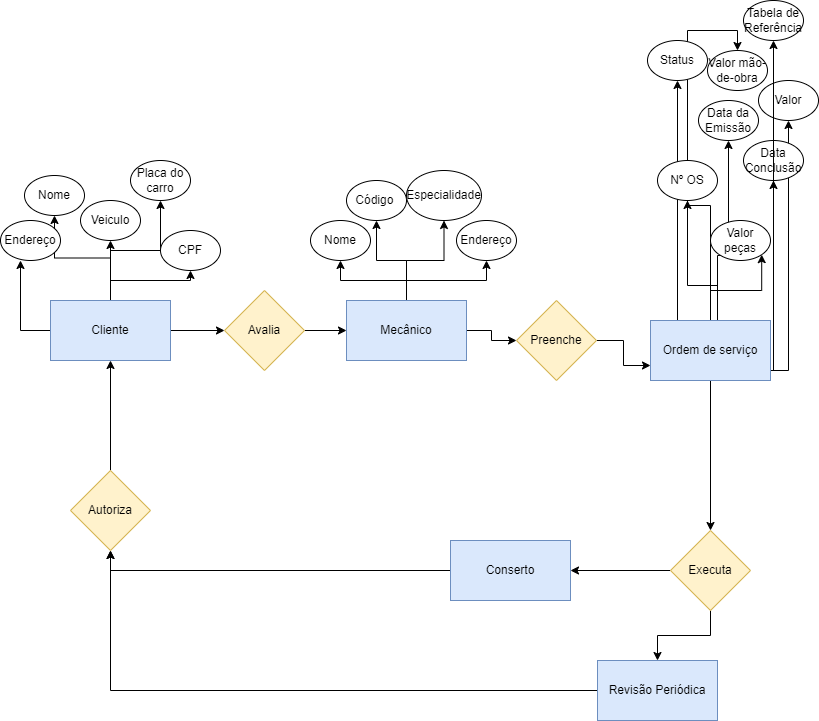

The diagram above was exported from draw.io. Its source (the exported page's mxGraphModel, read from the mxfile embedded in the PNG):
<mxGraphModel dx="1381" dy="1933" grid="1" gridSize="10" guides="1" tooltips="1" connect="1" arrows="1" fold="1" page="1" pageScale="1" pageWidth="827" pageHeight="1169" math="0" shadow="0">
  <root>
    <mxCell id="0" />
    <mxCell id="1" parent="0" />
    <mxCell id="a-KHeiipUyL35YYgTzhU-27" value="" style="edgeStyle=orthogonalEdgeStyle;rounded=0;orthogonalLoop=1;jettySize=auto;html=1;" parent="1" source="a-KHeiipUyL35YYgTzhU-10" target="a-KHeiipUyL35YYgTzhU-26" edge="1">
      <mxGeometry relative="1" as="geometry" />
    </mxCell>
    <mxCell id="a-KHeiipUyL35YYgTzhU-29" value="" style="edgeStyle=orthogonalEdgeStyle;rounded=0;orthogonalLoop=1;jettySize=auto;html=1;" parent="1" source="a-KHeiipUyL35YYgTzhU-10" target="a-KHeiipUyL35YYgTzhU-28" edge="1">
      <mxGeometry relative="1" as="geometry" />
    </mxCell>
    <mxCell id="a-KHeiipUyL35YYgTzhU-31" value="" style="edgeStyle=orthogonalEdgeStyle;rounded=0;orthogonalLoop=1;jettySize=auto;html=1;" parent="1" source="a-KHeiipUyL35YYgTzhU-10" edge="1">
      <mxGeometry relative="1" as="geometry">
        <mxPoint x="20" y="-860" as="targetPoint" />
      </mxGeometry>
    </mxCell>
    <mxCell id="a-KHeiipUyL35YYgTzhU-53" value="" style="edgeStyle=orthogonalEdgeStyle;rounded=0;orthogonalLoop=1;jettySize=auto;html=1;" parent="1" source="a-KHeiipUyL35YYgTzhU-10" target="a-KHeiipUyL35YYgTzhU-52" edge="1">
      <mxGeometry relative="1" as="geometry" />
    </mxCell>
    <mxCell id="a-KHeiipUyL35YYgTzhU-82" value="" style="edgeStyle=orthogonalEdgeStyle;rounded=0;orthogonalLoop=1;jettySize=auto;html=1;" parent="1" source="a-KHeiipUyL35YYgTzhU-10" target="a-KHeiipUyL35YYgTzhU-81" edge="1">
      <mxGeometry relative="1" as="geometry" />
    </mxCell>
    <mxCell id="a-KHeiipUyL35YYgTzhU-84" value="" style="edgeStyle=orthogonalEdgeStyle;rounded=0;orthogonalLoop=1;jettySize=auto;html=1;" parent="1" source="a-KHeiipUyL35YYgTzhU-10" target="a-KHeiipUyL35YYgTzhU-83" edge="1">
      <mxGeometry relative="1" as="geometry" />
    </mxCell>
    <mxCell id="a-KHeiipUyL35YYgTzhU-10" value="Cliente" style="rounded=0;whiteSpace=wrap;html=1;fillColor=#dae8fc;strokeColor=#6c8ebf;" parent="1" vertex="1">
      <mxGeometry x="50" y="-820" width="120" height="60" as="geometry" />
    </mxCell>
    <mxCell id="a-KHeiipUyL35YYgTzhU-33" value="" style="edgeStyle=orthogonalEdgeStyle;rounded=0;orthogonalLoop=1;jettySize=auto;html=1;" parent="1" target="a-KHeiipUyL35YYgTzhU-32" edge="1">
      <mxGeometry relative="1" as="geometry">
        <mxPoint x="717" y="-750" as="sourcePoint" />
      </mxGeometry>
    </mxCell>
    <mxCell id="a-KHeiipUyL35YYgTzhU-35" value="" style="edgeStyle=orthogonalEdgeStyle;rounded=0;orthogonalLoop=1;jettySize=auto;html=1;" parent="1" target="a-KHeiipUyL35YYgTzhU-34" edge="1">
      <mxGeometry relative="1" as="geometry">
        <mxPoint x="717" y="-750" as="sourcePoint" />
      </mxGeometry>
    </mxCell>
    <mxCell id="a-KHeiipUyL35YYgTzhU-40" value="" style="edgeStyle=orthogonalEdgeStyle;rounded=0;orthogonalLoop=1;jettySize=auto;html=1;" parent="1" target="a-KHeiipUyL35YYgTzhU-39" edge="1">
      <mxGeometry relative="1" as="geometry">
        <mxPoint x="717" y="-750" as="sourcePoint" />
      </mxGeometry>
    </mxCell>
    <mxCell id="a-KHeiipUyL35YYgTzhU-93" value="" style="edgeStyle=orthogonalEdgeStyle;rounded=0;orthogonalLoop=1;jettySize=auto;html=1;" parent="1" target="a-KHeiipUyL35YYgTzhU-92" edge="1">
      <mxGeometry relative="1" as="geometry">
        <mxPoint x="717" y="-750" as="sourcePoint" />
      </mxGeometry>
    </mxCell>
    <mxCell id="a-KHeiipUyL35YYgTzhU-95" value="" style="edgeStyle=orthogonalEdgeStyle;rounded=0;orthogonalLoop=1;jettySize=auto;html=1;" parent="1" target="a-KHeiipUyL35YYgTzhU-94" edge="1">
      <mxGeometry relative="1" as="geometry">
        <mxPoint x="717" y="-750" as="sourcePoint" />
      </mxGeometry>
    </mxCell>
    <mxCell id="k98zLr3vgb0vGLDazDuN-2" style="edgeStyle=orthogonalEdgeStyle;rounded=0;orthogonalLoop=1;jettySize=auto;html=1;entryX=0.5;entryY=0;entryDx=0;entryDy=0;" edge="1" parent="1" source="a-KHeiipUyL35YYgTzhU-12" target="a-KHeiipUyL35YYgTzhU-127">
      <mxGeometry relative="1" as="geometry" />
    </mxCell>
    <mxCell id="a-KHeiipUyL35YYgTzhU-26" value="Nome" style="ellipse;whiteSpace=wrap;html=1;rounded=0;" parent="1" vertex="1">
      <mxGeometry x="24" y="-945" width="60" height="40" as="geometry" />
    </mxCell>
    <mxCell id="a-KHeiipUyL35YYgTzhU-28" value="CPF" style="ellipse;whiteSpace=wrap;html=1;rounded=0;" parent="1" vertex="1">
      <mxGeometry x="160" y="-890" width="60" height="40" as="geometry" />
    </mxCell>
    <mxCell id="a-KHeiipUyL35YYgTzhU-30" value="Endereço" style="ellipse;whiteSpace=wrap;html=1;rounded=0;" parent="1" vertex="1">
      <mxGeometry y="-900" width="60" height="40" as="geometry" />
    </mxCell>
    <mxCell id="a-KHeiipUyL35YYgTzhU-32" value="Nº OS" style="ellipse;whiteSpace=wrap;html=1;rounded=0;" parent="1" vertex="1">
      <mxGeometry x="657" y="-960" width="60" height="40" as="geometry" />
    </mxCell>
    <mxCell id="a-KHeiipUyL35YYgTzhU-34" value="Data da Emissão" style="ellipse;whiteSpace=wrap;html=1;rounded=0;" parent="1" vertex="1">
      <mxGeometry x="698" y="-1020" width="60" height="40" as="geometry" />
    </mxCell>
    <mxCell id="a-KHeiipUyL35YYgTzhU-39" value="Valor" style="ellipse;whiteSpace=wrap;html=1;rounded=0;" parent="1" vertex="1">
      <mxGeometry x="758" y="-1040" width="60" height="40" as="geometry" />
    </mxCell>
    <mxCell id="a-KHeiipUyL35YYgTzhU-55" value="" style="edgeStyle=orthogonalEdgeStyle;rounded=0;orthogonalLoop=1;jettySize=auto;html=1;" parent="1" source="a-KHeiipUyL35YYgTzhU-52" target="a-KHeiipUyL35YYgTzhU-54" edge="1">
      <mxGeometry relative="1" as="geometry" />
    </mxCell>
    <mxCell id="a-KHeiipUyL35YYgTzhU-52" value="Avalia" style="rhombus;whiteSpace=wrap;html=1;rounded=0;fillColor=#fff2cc;strokeColor=#d6b656;" parent="1" vertex="1">
      <mxGeometry x="224" y="-830" width="80" height="80" as="geometry" />
    </mxCell>
    <mxCell id="a-KHeiipUyL35YYgTzhU-58" value="" style="edgeStyle=orthogonalEdgeStyle;rounded=0;orthogonalLoop=1;jettySize=auto;html=1;" parent="1" source="a-KHeiipUyL35YYgTzhU-54" target="a-KHeiipUyL35YYgTzhU-57" edge="1">
      <mxGeometry relative="1" as="geometry" />
    </mxCell>
    <mxCell id="a-KHeiipUyL35YYgTzhU-60" value="" style="edgeStyle=orthogonalEdgeStyle;rounded=0;orthogonalLoop=1;jettySize=auto;html=1;" parent="1" source="a-KHeiipUyL35YYgTzhU-54" target="a-KHeiipUyL35YYgTzhU-59" edge="1">
      <mxGeometry relative="1" as="geometry" />
    </mxCell>
    <mxCell id="a-KHeiipUyL35YYgTzhU-62" value="" style="edgeStyle=orthogonalEdgeStyle;rounded=0;orthogonalLoop=1;jettySize=auto;html=1;" parent="1" source="a-KHeiipUyL35YYgTzhU-54" target="a-KHeiipUyL35YYgTzhU-61" edge="1">
      <mxGeometry relative="1" as="geometry" />
    </mxCell>
    <mxCell id="a-KHeiipUyL35YYgTzhU-64" value="" style="edgeStyle=orthogonalEdgeStyle;rounded=0;orthogonalLoop=1;jettySize=auto;html=1;" parent="1" source="a-KHeiipUyL35YYgTzhU-54" target="a-KHeiipUyL35YYgTzhU-63" edge="1">
      <mxGeometry relative="1" as="geometry" />
    </mxCell>
    <mxCell id="k98zLr3vgb0vGLDazDuN-12" value="" style="edgeStyle=orthogonalEdgeStyle;rounded=0;orthogonalLoop=1;jettySize=auto;html=1;" edge="1" parent="1" source="a-KHeiipUyL35YYgTzhU-54" target="a-KHeiipUyL35YYgTzhU-109">
      <mxGeometry relative="1" as="geometry" />
    </mxCell>
    <mxCell id="a-KHeiipUyL35YYgTzhU-54" value="Mecânico" style="whiteSpace=wrap;html=1;rounded=0;fillColor=#dae8fc;strokeColor=#6c8ebf;" parent="1" vertex="1">
      <mxGeometry x="346" y="-820" width="120" height="60" as="geometry" />
    </mxCell>
    <mxCell id="a-KHeiipUyL35YYgTzhU-57" value="Nome" style="ellipse;whiteSpace=wrap;html=1;rounded=0;" parent="1" vertex="1">
      <mxGeometry x="310" y="-900" width="60" height="40" as="geometry" />
    </mxCell>
    <mxCell id="a-KHeiipUyL35YYgTzhU-59" value="Código&amp;nbsp;" style="ellipse;whiteSpace=wrap;html=1;rounded=0;" parent="1" vertex="1">
      <mxGeometry x="346" y="-940" width="60" height="40" as="geometry" />
    </mxCell>
    <mxCell id="a-KHeiipUyL35YYgTzhU-61" value="Especialidade" style="ellipse;whiteSpace=wrap;html=1;rounded=0;" parent="1" vertex="1">
      <mxGeometry x="406" y="-950" width="75" height="50" as="geometry" />
    </mxCell>
    <mxCell id="a-KHeiipUyL35YYgTzhU-63" value="Endereço" style="ellipse;whiteSpace=wrap;html=1;rounded=0;" parent="1" vertex="1">
      <mxGeometry x="456" y="-900" width="60" height="40" as="geometry" />
    </mxCell>
    <mxCell id="a-KHeiipUyL35YYgTzhU-81" value="Veiculo" style="ellipse;whiteSpace=wrap;html=1;rounded=0;" parent="1" vertex="1">
      <mxGeometry x="80" y="-920" width="60" height="40" as="geometry" />
    </mxCell>
    <mxCell id="a-KHeiipUyL35YYgTzhU-83" value="Placa do carro" style="ellipse;whiteSpace=wrap;html=1;rounded=0;" parent="1" vertex="1">
      <mxGeometry x="130" y="-960" width="60" height="40" as="geometry" />
    </mxCell>
    <mxCell id="WMGWS5sGsjstaYO8Rkvw-6" style="edgeStyle=orthogonalEdgeStyle;rounded=0;orthogonalLoop=1;jettySize=auto;html=1;" edge="1" parent="1" source="a-KHeiipUyL35YYgTzhU-87">
      <mxGeometry relative="1" as="geometry">
        <mxPoint x="110" y="-570" as="targetPoint" />
      </mxGeometry>
    </mxCell>
    <mxCell id="a-KHeiipUyL35YYgTzhU-87" value="Revisão Periódica" style="whiteSpace=wrap;html=1;fillColor=#dae8fc;strokeColor=#6c8ebf;rounded=0;" parent="1" vertex="1">
      <mxGeometry x="597" y="-460" width="120" height="60" as="geometry" />
    </mxCell>
    <mxCell id="WMGWS5sGsjstaYO8Rkvw-5" style="edgeStyle=orthogonalEdgeStyle;rounded=0;orthogonalLoop=1;jettySize=auto;html=1;entryX=0.5;entryY=1;entryDx=0;entryDy=0;" edge="1" parent="1" source="a-KHeiipUyL35YYgTzhU-89" target="a-KHeiipUyL35YYgTzhU-99">
      <mxGeometry relative="1" as="geometry" />
    </mxCell>
    <mxCell id="a-KHeiipUyL35YYgTzhU-89" value="Conserto" style="whiteSpace=wrap;html=1;fillColor=#dae8fc;strokeColor=#6c8ebf;rounded=0;" parent="1" vertex="1">
      <mxGeometry x="450" y="-580" width="120" height="60" as="geometry" />
    </mxCell>
    <mxCell id="a-KHeiipUyL35YYgTzhU-92" value="Status" style="ellipse;whiteSpace=wrap;html=1;rounded=0;" parent="1" vertex="1">
      <mxGeometry x="647" y="-1080" width="60" height="40" as="geometry" />
    </mxCell>
    <mxCell id="a-KHeiipUyL35YYgTzhU-94" value="Data Conclusão" style="ellipse;whiteSpace=wrap;html=1;rounded=0;" parent="1" vertex="1">
      <mxGeometry x="743" y="-980" width="60" height="40" as="geometry" />
    </mxCell>
    <mxCell id="a-KHeiipUyL35YYgTzhU-97" value="Valor peças" style="ellipse;whiteSpace=wrap;html=1;rounded=0;" parent="1" vertex="1">
      <mxGeometry x="710" y="-900" width="60" height="40" as="geometry" />
    </mxCell>
    <mxCell id="a-KHeiipUyL35YYgTzhU-101" style="edgeStyle=orthogonalEdgeStyle;rounded=0;orthogonalLoop=1;jettySize=auto;html=1;" parent="1" source="a-KHeiipUyL35YYgTzhU-99" target="a-KHeiipUyL35YYgTzhU-10" edge="1">
      <mxGeometry relative="1" as="geometry" />
    </mxCell>
    <mxCell id="a-KHeiipUyL35YYgTzhU-99" value="Autoriza" style="rhombus;whiteSpace=wrap;html=1;rounded=0;fillColor=#fff2cc;strokeColor=#d6b656;" parent="1" vertex="1">
      <mxGeometry x="70" y="-650" width="80" height="80" as="geometry" />
    </mxCell>
    <mxCell id="a-KHeiipUyL35YYgTzhU-106" value="Tabela de Referência" style="ellipse;whiteSpace=wrap;html=1;rounded=0;" parent="1" vertex="1">
      <mxGeometry x="743" y="-1120" width="60" height="40" as="geometry" />
    </mxCell>
    <mxCell id="WMGWS5sGsjstaYO8Rkvw-3" style="edgeStyle=orthogonalEdgeStyle;rounded=0;orthogonalLoop=1;jettySize=auto;html=1;" edge="1" parent="1" source="a-KHeiipUyL35YYgTzhU-85" target="a-KHeiipUyL35YYgTzhU-87">
      <mxGeometry relative="1" as="geometry" />
    </mxCell>
    <mxCell id="WMGWS5sGsjstaYO8Rkvw-4" style="edgeStyle=orthogonalEdgeStyle;rounded=0;orthogonalLoop=1;jettySize=auto;html=1;" edge="1" parent="1" source="a-KHeiipUyL35YYgTzhU-85" target="a-KHeiipUyL35YYgTzhU-89">
      <mxGeometry relative="1" as="geometry" />
    </mxCell>
    <mxCell id="a-KHeiipUyL35YYgTzhU-85" value="Executa" style="rhombus;whiteSpace=wrap;html=1;fillColor=#fff2cc;strokeColor=#d6b656;rounded=0;" parent="1" vertex="1">
      <mxGeometry x="670" y="-590" width="80" height="80" as="geometry" />
    </mxCell>
    <mxCell id="k98zLr3vgb0vGLDazDuN-11" style="edgeStyle=orthogonalEdgeStyle;rounded=0;orthogonalLoop=1;jettySize=auto;html=1;exitX=1;exitY=0.5;exitDx=0;exitDy=0;entryX=0;entryY=0.75;entryDx=0;entryDy=0;" edge="1" parent="1" source="a-KHeiipUyL35YYgTzhU-109" target="a-KHeiipUyL35YYgTzhU-12">
      <mxGeometry relative="1" as="geometry" />
    </mxCell>
    <mxCell id="a-KHeiipUyL35YYgTzhU-109" value="Preenche" style="rhombus;whiteSpace=wrap;html=1;fillColor=#fff2cc;strokeColor=#d6b656;rounded=0;" parent="1" vertex="1">
      <mxGeometry x="516" y="-820" width="80" height="80" as="geometry" />
    </mxCell>
    <mxCell id="a-KHeiipUyL35YYgTzhU-127" value="Valor mão-de-obra" style="ellipse;whiteSpace=wrap;html=1;rounded=0;" parent="1" vertex="1">
      <mxGeometry x="707" y="-1070" width="60" height="40" as="geometry" />
    </mxCell>
    <mxCell id="k98zLr3vgb0vGLDazDuN-9" style="edgeStyle=orthogonalEdgeStyle;rounded=0;orthogonalLoop=1;jettySize=auto;html=1;entryX=0.5;entryY=1;entryDx=0;entryDy=0;" edge="1" parent="1" target="a-KHeiipUyL35YYgTzhU-106">
      <mxGeometry relative="1" as="geometry">
        <mxPoint x="717" y="-750" as="sourcePoint" />
      </mxGeometry>
    </mxCell>
    <mxCell id="k98zLr3vgb0vGLDazDuN-10" style="edgeStyle=orthogonalEdgeStyle;rounded=0;orthogonalLoop=1;jettySize=auto;html=1;entryX=1;entryY=1;entryDx=0;entryDy=0;" edge="1" parent="1" source="a-KHeiipUyL35YYgTzhU-12" target="a-KHeiipUyL35YYgTzhU-97">
      <mxGeometry relative="1" as="geometry" />
    </mxCell>
    <mxCell id="WMGWS5sGsjstaYO8Rkvw-2" style="edgeStyle=orthogonalEdgeStyle;rounded=0;orthogonalLoop=1;jettySize=auto;html=1;" edge="1" parent="1" source="a-KHeiipUyL35YYgTzhU-12" target="a-KHeiipUyL35YYgTzhU-85">
      <mxGeometry relative="1" as="geometry" />
    </mxCell>
    <mxCell id="a-KHeiipUyL35YYgTzhU-12" value="Ordem de serviço" style="rounded=0;whiteSpace=wrap;html=1;fillColor=#dae8fc;strokeColor=#6c8ebf;" parent="1" vertex="1">
      <mxGeometry x="650" y="-800" width="120" height="60" as="geometry" />
    </mxCell>
  </root>
</mxGraphModel>